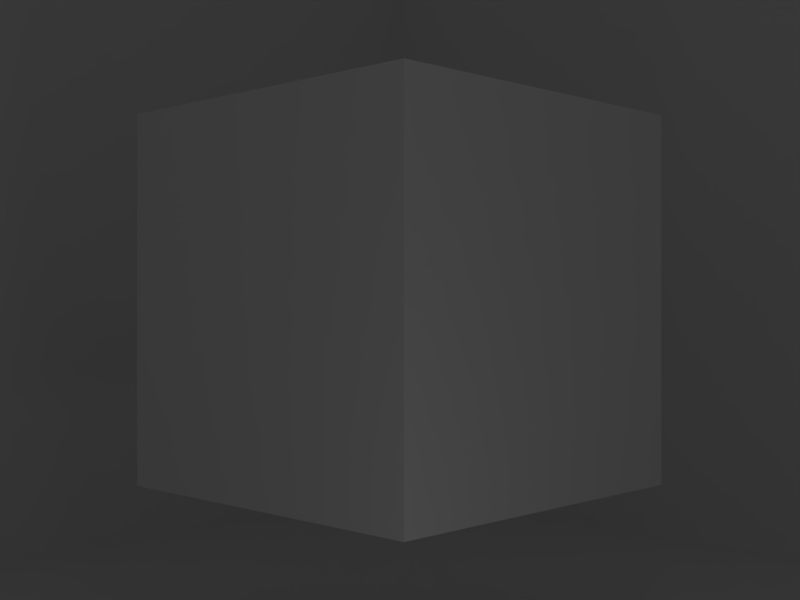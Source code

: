 # Source: cube_within_three_planes_color.blend  (saved by Blender 2.69.0; exported with 4.5.12 LTS)
import bpy
from mathutils import Matrix  # noqa: F401  (used for matrix-valued properties, if any)

bpy.ops.wm.read_factory_settings(use_empty=True)
scene = bpy.context.scene
scene.name = 'Scene'

# ---- collections
col_collection_1 = bpy.data.collections.new('Collection 1'); scene.collection.children.link(col_collection_1)

# ---- materials (node trees are filled in below, after node groups)
mat_material_001 = bpy.data.materials.new('Material.001')
mat_material_001.alpha_threshold = 0.0
mat_material_001.use_transparent_shadow = False
mat_material_001.preview_render_type = 'FLAT'
mat_material_001.roughness = 0.5
mat_material_001.line_color = (0.0, 0.0, 0.0, 1.0)
mat_material_002 = bpy.data.materials.new('Material.002')
mat_material_002.alpha_threshold = 0.0
mat_material_002.use_transparent_shadow = False
mat_material_002.preview_render_type = 'CUBE'
mat_material_002.roughness = 0.5
mat_material_002.line_color = (0.0, 0.0, 0.0, 1.0)

# ---- material node trees

# ---- world
world_world = bpy.data.worlds.new('World'); scene.world = world_world
world_world.color = (0.05088, 0.05088, 0.05088)
world_world.use_sun_shadow = False
world_world.sun_shadow_jitter_overblur = 0.0
world_world.cycles.sampling_method = 'MANUAL'
world_world.cycles.sample_map_resolution = 256

# ---- cameras
cam_camera = bpy.data.cameras.new('Camera')
cam_camera.sensor_fit = 'HORIZONTAL'
cam_camera.clip_end = 6.5
cam_camera.lens = 35.0
cam_camera.sensor_width = 25.0
cam_camera.sensor_height = 18.0
cam_camera.ortho_scale = 7.314
cam_camera.show_limits = True
cam_camera.show_passepartout = False
cam_camera.dof.focus_distance = 0.0
cam_camera.dof.aperture_fstop = 128.0

# ---- lights
light_lamp_001 = bpy.data.lights.new('Lamp.001', 'POINT')
light_lamp_001.transmission_factor = 0.0
light_lamp_001.cutoff_distance = 30.0
light_lamp_001.energy = 1.0
light_lamp_001.shadow_buffer_clip_start = 1.001
light_lamp_001.shadow_soft_size = 0.1
light_lamp_001.shadow_maximum_resolution = 0.006
light_lamp_001.use_absolute_resolution = True
light_lamp_001.cycles.use_multiple_importance_sampling = False
light_lamp = bpy.data.lights.new('Lamp', 'POINT')
light_lamp.transmission_factor = 0.0
light_lamp.cutoff_distance = 30.0
light_lamp.energy = 1.0
light_lamp.shadow_buffer_clip_start = 1.001
light_lamp.shadow_soft_size = 0.1
light_lamp.shadow_maximum_resolution = 0.006
light_lamp.use_absolute_resolution = True
light_lamp.cycles.use_multiple_importance_sampling = False

# ---- meshes
me_plane_003 = bpy.data.meshes.new('Plane.003')
me_plane_003.from_pydata([(1.0, -1.0, 0.0), (-1.0, -1.0, 0.0), (1.0, 1.0, 0.0), (-1.0, 1.0, 0.0)], [], [(1, 0, 2, 3)])
_uv = me_plane_003.uv_layers.new(name='UVMap')
_uv.uv.foreach_set('vector', [0.0001001, 9.998e-05, 0.9999, 0.0001, 0.9999, 0.9999, 9.998e-05, 0.9999])
me_plane_003.materials.append(mat_material_001)
me_plane_003.use_remesh_preserve_volume = False
me_plane_003.use_remesh_preserve_attributes = False
me_plane_003.use_mirror_vertex_groups = False
me_plane_003.update()
me_plane_002 = bpy.data.meshes.new('Plane.002')
me_plane_002.from_pydata([(1.0, -1.0, 0.0), (-1.0, -1.0, 0.0), (1.0, 1.0, 0.0), (-1.0, 1.0, 0.0)], [], [(1, 0, 2, 3)])
_uv = me_plane_002.uv_layers.new(name='UVMap')
_uv.uv.foreach_set('vector', [0.0001001, 9.998e-05, 0.9999, 0.0001, 0.9999, 0.9999, 9.998e-05, 0.9999])
me_plane_002.materials.append(mat_material_001)
me_plane_002.use_remesh_preserve_volume = False
me_plane_002.use_remesh_preserve_attributes = False
me_plane_002.use_mirror_vertex_groups = False
me_plane_002.update()
me_plane = bpy.data.meshes.new('Plane')
me_plane.from_pydata([(1.0, -1.0, 0.0), (-1.0, -1.0, 0.0), (1.0, 1.0, 0.0), (-1.0, 1.0, 0.0)], [], [(1, 0, 2, 3)])
_uv = me_plane.uv_layers.new(name='UVMap')
_uv.uv.foreach_set('vector', [0.0001001, 9.998e-05, 0.9999, 0.0001, 0.9999, 0.9999, 9.998e-05, 0.9999])
me_plane.materials.append(mat_material_001)
me_plane.use_remesh_preserve_volume = False
me_plane.use_remesh_preserve_attributes = False
me_plane.use_mirror_vertex_groups = False
me_plane.update()
me_cube_002 = bpy.data.meshes.new('Cube.002')
me_cube_002.from_pydata([(1.0, 1.0, -1.0), (1.0, -1.0, -1.0), (-1.0, -1.0, -1.0), (-1.0, 1.0, -1.0), (1.0, 1.0, 1.0), (1.0, -1.0, 1.0), (-1.0, -1.0, 1.0), (-1.0, 1.0, 1.0)], [], [(0, 1, 2, 3), (4, 7, 6, 5), (0, 4, 5, 1), (1, 5, 6, 2), (2, 6, 7, 3), (4, 0, 3, 7)])
_uv = me_cube_002.uv_layers.new(name='UVMap')
_uv.uv.foreach_set('vector', [-0.0007099, 0.6257, -0.0007131, 0.1247, 0.5, 0.1247, 0.5, 0.6257, 1.501, 0.6257, 1.001, 0.6257, 1.001, 0.1247, 1.501, 0.1247, -0.0007099, 0.6257, -0.5014, 0.6257, -0.5014, 0.1247, -0.0007131, 0.1247, -0.0007131, 0.1247, -0.5014, 0.1247, -0.5014, -0.3763, -0.0007169, -0.3763, 0.5, 0.1247, 1.001, 0.1247, 1.001, 0.6257, 0.5, 0.6257, -0.5014, 0.6257, -0.0007099, 0.6257, -0.0007061, 1.127, -0.5014, 1.127])
_ca = me_cube_002.color_attributes.new('Col', 'BYTE_COLOR', 'CORNER')
_ca.data.foreach_set('color', [1.0, 1.0, 1.0, 1.0, 1.0, 1.0, 1.0, 1.0, 1.0, 0.09306, 0.1144, 1.0, 1.0, 1.0, 1.0, 1.0, 0.5395, 1.0, 0.9734, 1.0, 1.0, 1.0, 1.0, 1.0, 0.1878, 0.2307, 1.0, 1.0, 0.2051, 1.0, 0.04667, 1.0, 1.0, 1.0, 1.0, 1.0, 0.5395, 1.0, 0.9734, 1.0, 0.2051, 1.0, 0.04667, 1.0, 1.0, 0.09531, 0.1144, 1.0, 1.0, 0.09531, 0.1144, 1.0, 0.2051, 1.0, 0.04667, 1.0, 0.1878, 0.2307, 1.0, 1.0, 1.0, 0.09306, 0.1144, 1.0, 1.0, 0.09306, 0.1144, 1.0, 0.5395, 1.0, 0.9734, 1.0, 1.0, 1.0, 1.0, 1.0, 1.0, 1.0, 1.0, 1.0, 0.5395, 1.0, 0.9734, 1.0, 1.0, 1.0, 1.0, 1.0, 1.0, 1.0, 1.0, 1.0, 1.0, 1.0, 1.0, 1.0])
me_cube_002.materials.append(mat_material_002)
me_cube_002.use_remesh_preserve_volume = False
me_cube_002.use_remesh_preserve_attributes = False
me_cube_002.use_mirror_vertex_groups = False
me_cube_002.update()

# ---- curves / text
cu_nurbspath_007 = bpy.data.curves.new('NurbsPath.007', 'CURVE')
cu_nurbspath_007.dimensions = '3D'
_sp = cu_nurbspath_007.splines.new('NURBS'); _sp.points.add(4)
_sp.points.foreach_set('co', [-2.0, 0.0, 0.0, 1.0, -1.0, 0.0, 0.0, 1.0, 0.0, 0.0, 0.0, 1.0, 1.0, 0.0, 0.0, 1.0, 2.0, 0.0, 0.0, 1.0])
_sp.order_u = 5
_sp.order_v = 0
_sp.use_endpoint_u = True
cu_nurbspath_007.use_path = True
cu_nurbspath_007.use_path_clamp = True
cu_nurbspath_007.bevel_resolution = 0
cu_nurbspath_007.fill_mode = 'HALF'
cu_nurbspath_006 = bpy.data.curves.new('NurbsPath.006', 'CURVE')
cu_nurbspath_006.dimensions = '3D'
_sp = cu_nurbspath_006.splines.new('NURBS'); _sp.points.add(4)
_sp.points.foreach_set('co', [-2.0, 0.0, 0.0, 1.0, -1.0, 0.0, 0.0, 1.0, 0.0, 0.0, 0.0, 1.0, 1.0, 0.0, 0.0, 1.0, 2.0, 0.0, 0.0, 1.0])
_sp.order_u = 5
_sp.order_v = 0
_sp.use_endpoint_u = True
cu_nurbspath_006.use_path = True
cu_nurbspath_006.use_path_clamp = True
cu_nurbspath_006.bevel_resolution = 0
cu_nurbspath_006.fill_mode = 'HALF'
cu_nurbspath_003 = bpy.data.curves.new('NurbsPath.003', 'CURVE')
cu_nurbspath_003.dimensions = '3D'
_sp = cu_nurbspath_003.splines.new('NURBS'); _sp.points.add(4)
_sp.points.foreach_set('co', [-2.0, 0.0, 0.0, 1.0, -1.0, 0.0, 0.0, 1.0, 0.0, 0.0, 0.0, 1.0, 1.0, 0.0, 0.0, 1.0, 2.0, 0.0, 0.0, 1.0])
_sp.order_u = 5
_sp.order_v = 0
_sp.use_endpoint_u = True
cu_nurbspath_003.use_path = True
cu_nurbspath_003.use_path_clamp = True
cu_nurbspath_003.bevel_resolution = 0
cu_nurbspath_003.fill_mode = 'HALF'
cu_circle_001 = bpy.data.curves.new('Circle.001', 'CURVE')
cu_circle_001.dimensions = '3D'
_sp = cu_circle_001.splines.new('POLY'); _sp.points.add(13)
_sp.points.foreach_set('co', [-0.5556, -0.8315, 0.0, 0.0, -0.3827, -0.9239, 0.0, 0.0, -0.1951, -0.9808, 0.0, 0.0, 3.258e-07, -1.0, 0.0, 0.0, 0.1951, -0.9808, 0.0, 0.0, 0.3827, -0.9239, 0.0, 0.0, 0.5556, -0.8315, 0.0, 0.0, 0.7071, -0.7071, 0.0, 0.0, 0.8315, -0.5556, 0.0, 0.0, 0.9239, -0.3827, 0.0, 0.0, 0.9808, -0.1951, 0.0, 0.0, 1.0, 9.656e-07, 0.0, 0.0, 0.9808, 0.1951, 0.0, 0.0, 0.9239, 0.3827, 0.0, 0.0])
_sp.order_v = 0
_sp.resolution_v = 0
_sp.use_endpoint_u = True
_sp.use_smooth = False
cu_circle_001.use_path = True
cu_circle_001.use_path_clamp = True
cu_circle_001.bevel_resolution = 0
cu_circle_001.eval_time = 53.0
cu_circle_001.fill_mode = 'HALF'

# ---- objects
ob_nurbspath_001 = bpy.data.objects.new('NurbsPath.001', cu_nurbspath_007)
ob_nurbspath_000 = bpy.data.objects.new('NurbsPath.000', cu_nurbspath_006)
ob_nurbspath_003 = bpy.data.objects.new('NurbsPath.003', cu_nurbspath_003)
ob_circle = bpy.data.objects.new('Circle', cu_circle_001)
ob_lamp_001 = bpy.data.objects.new('Lamp.001', light_lamp_001)
ob_empty = bpy.data.objects.new('Empty', None)
ob_plane_002 = bpy.data.objects.new('Plane.002', me_plane_003)
ob_plane_001 = bpy.data.objects.new('Plane.001', me_plane_002)
ob_plane = bpy.data.objects.new('Plane', me_plane)
ob_cube_002 = bpy.data.objects.new('Cube.002', me_cube_002)
ob_camera = bpy.data.objects.new('Camera', cam_camera)
ob_lamp = bpy.data.objects.new('Lamp', light_lamp)

# ---- transforms, parenting, visibility, modifiers, constraints
ob_nurbspath_001.location = (4.135, -4.101, 1.002)
ob_nurbspath_001.rotation_euler = (-3.414, -0.2198, 2.525)
ob_nurbspath_001.scale = (1.905, 1.905, 1.905)
ob_nurbspath_001.lineart.crease_threshold = 0.0
ob_nurbspath_000.location = (4.135, -4.101, 1.002)
ob_nurbspath_000.rotation_euler = (-3.197, -0.2136, 2.407)
ob_nurbspath_000.scale = (1.905, 1.905, 1.905)
ob_nurbspath_000.lineart.crease_threshold = 0.0
ob_nurbspath_003.location = (4.135, -4.101, 1.002)
ob_nurbspath_003.rotation_euler = (-3.094, 0.229, 2.305)
ob_nurbspath_003.scale = (1.905, 1.905, 1.905)
ob_nurbspath_003.lineart.crease_threshold = 0.0
ob_circle.location = (2.0, -2.0, 1.0)
ob_circle.scale = (3.0, 3.0, 3.0)
ob_circle.lineart.crease_threshold = 0.0
ob_lamp_001.location = (3.358, -3.006, 0.3298)
ob_lamp_001.rotation_euler = (0.6503, 0.05522, 1.866)
ob_lamp_001.lock_rotations_4d = False
ob_lamp_001.empty_display_type = 'ARROWS'
ob_lamp_001.color = (0.0, 0.0, 0.0, 0.0)
ob_lamp_001.lineart.crease_threshold = 0.0
ob_empty.location = (0.0, 0.0, 0.0)
ob_empty.empty_image_offset = (0.0, 0.0)
ob_empty.lineart.crease_threshold = 0.0
ob_plane_002.location = (2.0, -2.0, 0.0)
ob_plane_002.scale = (2.0, 2.0, 1.5)
ob_plane_002.lineart.crease_threshold = 0.0
ob_plane_001.location = (2.0, 0.0, 1.5)
ob_plane_001.rotation_euler = (1.571, 1.571, 0.0)
ob_plane_001.scale = (1.5, 2.0, 1.5)
ob_plane_001.lineart.crease_threshold = 0.0
ob_plane.location = (0.0, -2.0, 1.5)
ob_plane.rotation_euler = (0.0, 1.571, 0.0)
ob_plane.scale = (1.5, 2.0, 1.5)
ob_plane.lineart.crease_threshold = 0.0
ob_cube_002.location = (1.962, -2.0, 1.0)
ob_cube_002.scale = (0.5, 0.5, 0.5)
ob_cube_002.lock_rotations_4d = False
ob_cube_002.empty_display_type = 'ARROWS'
ob_cube_002.lineart.crease_threshold = 0.0
_vg = ob_cube_002.vertex_groups.new(name='Group')
ob_camera.location = (0.0007806, 0.0002561, 0.0004814)
ob_camera.rotation_euler = (1.387, 0.007795, -0.1364)
ob_camera.lock_rotations_4d = False
ob_camera.empty_display_type = 'ARROWS'
ob_camera.color = (0.0, 0.0, 0.0, 0.0)
ob_camera.display_type = 'WIRE'
ob_camera.lineart.crease_threshold = 0.0
_c = ob_camera.constraints.new('FOLLOW_PATH'); _c.name = 'FollowCircle'
_c.active = False
_c.target = ob_circle
_c = ob_camera.constraints.new('TRACK_TO'); _c.name = 'TrackToCube'
_c.target = ob_cube_002
ob_lamp.location = (3.604, -3.303, 2.33)
ob_lamp.rotation_euler = (0.6503, 0.05522, 1.866)
ob_lamp.lock_rotations_4d = False
ob_lamp.empty_display_type = 'ARROWS'
ob_lamp.color = (0.0, 0.0, 0.0, 0.0)
ob_lamp.lineart.crease_threshold = 0.0
cam_camera.dof.focus_object = ob_cube_002

# ---- collection membership
col_collection_1.objects.link(ob_nurbspath_001)
col_collection_1.objects.link(ob_nurbspath_000)
col_collection_1.objects.link(ob_nurbspath_003)
col_collection_1.objects.link(ob_circle)
col_collection_1.objects.link(ob_lamp_001)
col_collection_1.objects.link(ob_empty)
col_collection_1.objects.link(ob_plane_002)
col_collection_1.objects.link(ob_plane_001)
col_collection_1.objects.link(ob_plane)
col_collection_1.objects.link(ob_cube_002)
col_collection_1.objects.link(ob_camera)
col_collection_1.objects.link(ob_lamp)

# ---- scene / render settings (as saved in the file)
scene.camera = ob_camera
scene.frame_start = 50; scene.frame_end = 60; scene.frame_set(54)
scene.render.engine = 'BLENDER_EEVEE_NEXT'
scene.render.image_settings.file_format = 'OPEN_EXR'
scene.render.image_settings.color_mode = 'BW'
scene.render.image_settings.color_depth = '32'
scene.render.image_settings.compression = 90
scene.render.image_settings.use_preview = True
scene.render.resolution_x = 640
scene.render.resolution_y = 480
scene.render.dither_intensity = 0.0
scene.render.use_sequencer = False
scene.cycles.use_denoising = False
scene.cycles.samples = 10
scene.cycles.sampling_pattern = 'TABULATED_SOBOL'
scene.cycles.light_sampling_threshold = 0.0
scene.cycles.use_adaptive_sampling = False
scene.cycles.use_light_tree = False
scene.cycles.blur_glossy = 0.0
scene.cycles.volume_bounces = 1
scene.cycles.pixel_filter_type = 'GAUSSIAN'
scene.cycles.sample_clamp_indirect = 0.0
scene.view_settings.view_transform = 'Standard'
bpy.context.view_layer.update()
